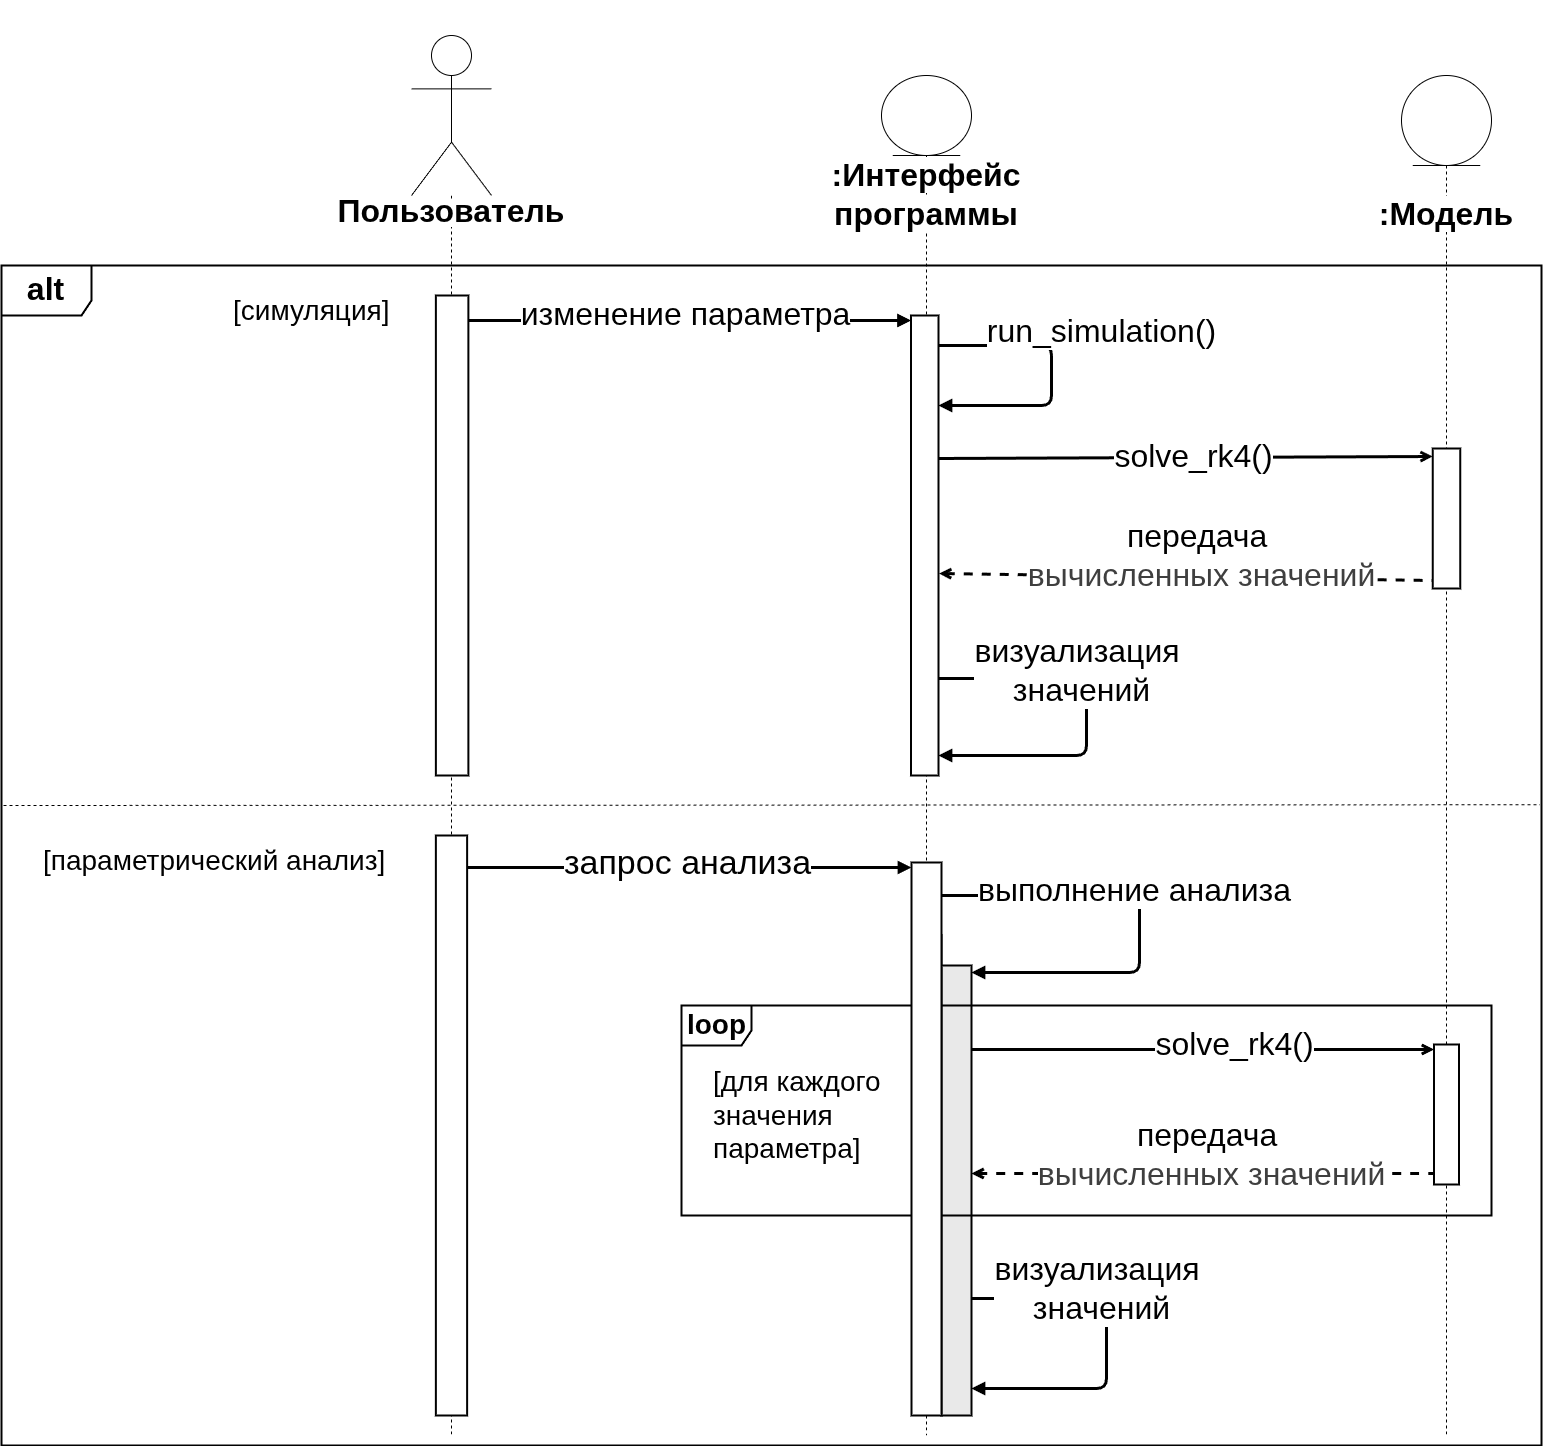

The diagram above was exported from draw.io. Its source (the exported page's mxGraphModel, read from the mxfile embedded in the PNG):
<mxGraphModel dx="3794" dy="2934" grid="1" gridSize="10" guides="0" tooltips="1" connect="1" arrows="0" fold="1" page="1" pageScale="1" pageWidth="1600" pageHeight="1200" math="0" shadow="0">
  <root>
    <mxCell id="0">
      <Object as="cells">
        <Object as="u">
          <Object style="html=1;verticalAlign=bottom;endArrow=block;startArrow=none;startFill=0;endFill=1;" />
        </Object>
      </Object>
    </mxCell>
    <mxCell id="1" parent="0" />
    <mxCell id="111" value="&lt;b&gt;&lt;font style=&quot;font-size: 32px;&quot;&gt;alt&lt;/font&gt;&lt;/b&gt;" style="shape=umlFrame;whiteSpace=wrap;html=1;pointerEvents=0;fillColor=default;swimlaneFillColor=default;fontSize=24;width=90;height=50;strokeWidth=2;" parent="1" vertex="1">
      <mxGeometry x="-1580" y="-860" width="1540" height="1180" as="geometry" />
    </mxCell>
    <mxCell id="3" value="&lt;div&gt;&lt;span style=&quot;background-color: light-dark(#ffffff, var(--ge-dark-color, #121212));&quot;&gt;&lt;font&gt;&lt;b&gt;&lt;br&gt;&lt;/b&gt;&lt;/font&gt;&lt;/span&gt;&lt;/div&gt;&lt;span style=&quot;background-color: light-dark(#ffffff, var(--ge-dark-color, #121212));&quot;&gt;&lt;font&gt;&lt;b&gt;:Интерфейс программы&lt;/b&gt;&lt;/font&gt;&lt;/span&gt;" style="shape=umlLifeline;participant=umlEntity;perimeter=lifelinePerimeter;whiteSpace=wrap;html=1;container=1;collapsible=0;recursiveResize=0;verticalAlign=top;spacingTop=36;outlineConnect=0;size=80;fontSize=32;" parent="1" vertex="1">
      <mxGeometry x="-700" y="-1050" width="90" height="1360" as="geometry" />
    </mxCell>
    <mxCell id="49" value="" style="html=1;points=[[0,0,0,0,5],[0,1,0,0,-5],[1,0,0,0,5],[1,1,0,0,-5]];perimeter=orthogonalPerimeter;outlineConnect=0;targetShapes=umlLifeline;portConstraint=eastwest;newEdgeStyle={&quot;curved&quot;:0,&quot;rounded&quot;:0};strokeWidth=2;" parent="3" vertex="1">
      <mxGeometry x="29.5" y="240" width="27.5" height="460" as="geometry" />
    </mxCell>
    <mxCell id="14" value="run_simulation()" style="html=1;verticalAlign=bottom;endArrow=block;strokeWidth=3;fontSize=32;" parent="3" edge="1" target="49" source="49">
      <mxGeometry x="-0.1631" y="50" width="80" relative="1" as="geometry">
        <mxPoint x="58" y="231.99999999999977" as="sourcePoint" />
        <mxPoint x="60" y="350" as="targetPoint" />
        <Array as="points">
          <mxPoint x="170" y="270" />
          <mxPoint x="170" y="330" />
        </Array>
        <mxPoint as="offset" />
      </mxGeometry>
    </mxCell>
    <mxCell id="83" value="визуализация&amp;nbsp;&lt;div&gt;значений&lt;/div&gt;" style="html=1;verticalAlign=bottom;endArrow=block;strokeWidth=3;fontSize=32;" parent="3" edge="1" target="49">
      <mxGeometry x="-0.0353" y="-5" width="80" relative="1" as="geometry">
        <mxPoint x="57.5" y="603" as="sourcePoint" />
        <mxPoint x="57" y="690" as="targetPoint" />
        <Array as="points">
          <mxPoint x="205" y="603" />
          <mxPoint x="205" y="680" />
        </Array>
        <mxPoint as="offset" />
      </mxGeometry>
    </mxCell>
    <mxCell id="118" value="" style="html=1;points=[[0,0,0,0,5],[0,1,0,0,-5],[1,0,0,0,5],[1,1,0,0,-5]];perimeter=orthogonalPerimeter;outlineConnect=0;targetShapes=umlLifeline;portConstraint=eastwest;newEdgeStyle={&quot;curved&quot;:0,&quot;rounded&quot;:0};fillColor=#F3F3F3;strokeWidth=2;" parent="3" vertex="1">
      <mxGeometry x="35" y="860" width="25" height="350" as="geometry" />
    </mxCell>
    <mxCell id="123" value="" style="html=1;points=[[0,0,0,0,5],[0,1,0,0,-5],[1,0,0,0,5],[1,1,0,0,-5]];perimeter=orthogonalPerimeter;outlineConnect=0;targetShapes=umlLifeline;portConstraint=eastwest;newEdgeStyle={&quot;curved&quot;:0,&quot;rounded&quot;:0};strokeWidth=2;strokeColor=default;fillColor=#E9E9E9;" vertex="1" parent="3">
      <mxGeometry x="60" y="890" width="30" height="450" as="geometry" />
    </mxCell>
    <mxCell id="121" value="визуализация&amp;nbsp;&lt;div&gt;значений&lt;/div&gt;" style="html=1;verticalAlign=bottom;endArrow=block;strokeWidth=3;fontSize=32;" parent="3" edge="1">
      <mxGeometry x="-0.0833" y="-5" width="80" relative="1" as="geometry">
        <mxPoint x="90" y="1223" as="sourcePoint" />
        <mxPoint x="90" y="1313" as="targetPoint" />
        <Array as="points">
          <mxPoint x="225" y="1223" />
          <mxPoint x="225" y="1313" />
        </Array>
        <mxPoint as="offset" />
      </mxGeometry>
    </mxCell>
    <mxCell id="41" value="&lt;div&gt;&lt;font style=&quot;font-size: 32px;&quot;&gt;&lt;b&gt;&lt;br&gt;&lt;/b&gt;&lt;/font&gt;&lt;/div&gt;&lt;div&gt;&lt;font style=&quot;font-size: 32px;&quot;&gt;&lt;b&gt;&lt;br&gt;&lt;/b&gt;&lt;/font&gt;&lt;/div&gt;&lt;div&gt;&lt;font style=&quot;font-size: 32px;&quot;&gt;&lt;b&gt;&lt;br&gt;&lt;/b&gt;&lt;/font&gt;&lt;/div&gt;&lt;div&gt;&lt;font style=&quot;font-size: 32px;&quot;&gt;&lt;b&gt;&lt;br&gt;&lt;/b&gt;&lt;/font&gt;&lt;/div&gt;&lt;div&gt;&lt;font style=&quot;font-size: 32px;&quot;&gt;&lt;b&gt;&lt;br&gt;&lt;/b&gt;&lt;/font&gt;&lt;/div&gt;&lt;span style=&quot;background-color: light-dark(#ffffff, var(--ge-dark-color, #121212));&quot;&gt;&lt;font style=&quot;font-size: 32px;&quot;&gt;&lt;b&gt;Пользователь&lt;/b&gt;&lt;/font&gt;&lt;/span&gt;" style="shape=umlLifeline;perimeter=lifelinePerimeter;whiteSpace=wrap;html=1;container=1;dropTarget=0;collapsible=0;recursiveResize=0;outlineConnect=0;portConstraint=eastwest;newEdgeStyle={&quot;curved&quot;:0,&quot;rounded&quot;:0};participant=umlActor;size=160;fontSize=24;" parent="1" vertex="1">
      <mxGeometry x="-1170" y="-1090" width="80" height="1400" as="geometry" />
    </mxCell>
    <mxCell id="42" value="" style="html=1;points=[[0,0,0,0,5],[0,1,0,0,-5],[1,0,0,0,5],[1,1,0,0,-5]];perimeter=orthogonalPerimeter;outlineConnect=0;targetShapes=umlLifeline;portConstraint=eastwest;newEdgeStyle={&quot;curved&quot;:0,&quot;rounded&quot;:0};strokeWidth=2;" parent="41" vertex="1">
      <mxGeometry x="24.38" y="260" width="32.5" height="480" as="geometry" />
    </mxCell>
    <mxCell id="86" value="" style="html=1;points=[[0,0,0,0,5],[0,1,0,0,-5],[1,0,0,0,5],[1,1,0,0,-5]];perimeter=orthogonalPerimeter;outlineConnect=0;targetShapes=umlLifeline;portConstraint=eastwest;newEdgeStyle={&quot;curved&quot;:0,&quot;rounded&quot;:0};strokeWidth=2;" parent="41" vertex="1">
      <mxGeometry x="24.37" y="800" width="31.25" height="580" as="geometry" />
    </mxCell>
    <mxCell id="12" value="изменение параметра" style="html=1;verticalAlign=bottom;endArrow=block;startArrow=none;startFill=0;endFill=1;entryX=0;entryY=0;entryDx=0;entryDy=5;entryPerimeter=0;fontSize=32;strokeWidth=3;" parent="1" edge="1">
      <mxGeometry x="-0.0244" y="-15" width="80" relative="1" as="geometry">
        <mxPoint x="-1113.1200000000001" y="-805" as="sourcePoint" />
        <mxPoint x="-670.5" y="-805" as="targetPoint" />
        <mxPoint as="offset" />
      </mxGeometry>
    </mxCell>
    <mxCell id="89" value="запрос анализа" style="html=1;verticalAlign=bottom;endArrow=block;startArrow=none;startFill=0;endFill=1;fontSize=34;strokeWidth=3;entryX=0;entryY=0;entryDx=0;entryDy=5;entryPerimeter=0;" parent="1" source="86" target="87" edge="1">
      <mxGeometry x="-0.0099" y="-18" width="80" relative="1" as="geometry">
        <mxPoint x="-1135" y="-245" as="sourcePoint" />
        <mxPoint x="-735" y="-245" as="targetPoint" />
        <mxPoint as="offset" />
      </mxGeometry>
    </mxCell>
    <mxCell id="112" value="[параметрический анализ]" style="text;html=1;align=left;verticalAlign=middle;resizable=0;points=[];autosize=1;strokeColor=none;fillColor=none;fontSize=28;" parent="1" vertex="1">
      <mxGeometry x="-1539.9906486970558" y="-290" width="370" height="50" as="geometry" />
    </mxCell>
    <mxCell id="113" value="[симуляция]" style="text;html=1;align=left;verticalAlign=middle;resizable=0;points=[];autosize=1;strokeColor=none;fillColor=none;labelBackgroundColor=default;fontSize=28;" parent="1" vertex="1">
      <mxGeometry x="-1349.99548360154" y="-840" width="180" height="50" as="geometry" />
    </mxCell>
    <mxCell id="117" value="" style="endArrow=none;dashed=1;html=1;entryX=0.999;entryY=0.457;entryDx=0;entryDy=0;entryPerimeter=0;" parent="1" target="111" edge="1">
      <mxGeometry width="50" height="50" relative="1" as="geometry">
        <mxPoint x="-1578" y="-320" as="sourcePoint" />
        <mxPoint x="-60" y="-320" as="targetPoint" />
      </mxGeometry>
    </mxCell>
    <mxCell id="114" value="" style="shape=umlFrame;whiteSpace=wrap;html=1;strokeWidth=2;width=70;height=40;" parent="1" vertex="1">
      <mxGeometry x="-900" y="-120" width="810" height="210" as="geometry" />
    </mxCell>
    <mxCell id="115" value="&lt;font style=&quot;font-size: 28px;&quot;&gt;loop&lt;/font&gt;" style="text;html=1;align=center;verticalAlign=middle;resizable=0;points=[];autosize=1;strokeColor=none;fillColor=none;fontSize=18;fontStyle=1" parent="114" vertex="1">
      <mxGeometry x="-5.3999999999999995" y="-5.76923076923077" width="80" height="50" as="geometry" />
    </mxCell>
    <mxCell id="116" value="&lt;font style=&quot;font-size: 28px;&quot;&gt;[для каждого&amp;nbsp;&lt;/font&gt;&lt;div&gt;&lt;font style=&quot;font-size: 28px;&quot;&gt;значения&amp;nbsp;&lt;/font&gt;&lt;/div&gt;&lt;div&gt;&lt;font style=&quot;font-size: 28px;&quot;&gt;параметра]&lt;/font&gt;&lt;/div&gt;" style="text;html=1;align=left;verticalAlign=middle;resizable=0;points=[];autosize=1;strokeColor=none;fillColor=none;labelBackgroundColor=default;fontSize=26;" parent="114" vertex="1">
      <mxGeometry x="30.3723" y="55.26621997300946" width="200" height="110" as="geometry" />
    </mxCell>
    <mxCell id="108" value="&lt;span style=&quot;color: rgb(0, 0, 0);&quot;&gt;&lt;font&gt;передача&amp;nbsp;&lt;/font&gt;&lt;/span&gt;&lt;div style=&quot;color: rgb(63, 63, 63); scrollbar-color: rgb(226, 226, 226) rgb(251, 251, 251);&quot;&gt;&lt;font&gt;вычисленных&amp;nbsp;&lt;span style=&quot;background-color: light-dark(#ffffff, var(--ge-dark-color, #121212));&quot;&gt;значений&lt;/span&gt;&lt;/font&gt;&lt;/div&gt;" style="html=1;verticalAlign=bottom;endArrow=none;startArrow=open;startFill=0;endFill=0;fontSize=32;strokeWidth=3;dashed=1;entryX=0;entryY=1;entryDx=0;entryDy=-5;entryPerimeter=0;" parent="1" edge="1">
      <mxGeometry x="0.0378" y="-22" width="80" relative="1" as="geometry">
        <mxPoint x="-610" y="48.000000000000455" as="sourcePoint" />
        <mxPoint x="-147.49999999999955" y="48.000000000000455" as="targetPoint" />
        <mxPoint as="offset" />
      </mxGeometry>
    </mxCell>
    <mxCell id="102" value="&lt;font&gt;solve_rk4()&lt;/font&gt;" style="html=1;verticalAlign=bottom;endArrow=open;entryX=0;entryY=0;entryDx=0;entryDy=5;entryPerimeter=0;strokeWidth=3;endFill=0;fontSize=32;" parent="1" edge="1">
      <mxGeometry x="0.1361" y="-16" width="80" relative="1" as="geometry">
        <mxPoint x="-610" y="-76" as="sourcePoint" />
        <mxPoint x="-147.5" y="-76" as="targetPoint" />
        <mxPoint as="offset" />
      </mxGeometry>
    </mxCell>
    <mxCell id="56" value="&lt;div&gt;&lt;b&gt;&lt;font style=&quot;font-size: 8px;&quot;&gt;&lt;br&gt;&lt;/font&gt;&lt;/b&gt;&lt;/div&gt;&lt;div&gt;&lt;b&gt;&lt;font style=&quot;font-size: 9px;&quot;&gt;&lt;br&gt;&lt;/font&gt;&lt;/b&gt;&lt;/div&gt;&lt;span style=&quot;background-color: light-dark(#ffffff, var(--ge-dark-color, #121212));&quot;&gt;&lt;font&gt;&lt;b&gt;:Модель&lt;/b&gt;&lt;/font&gt;&lt;/span&gt;" style="shape=umlLifeline;participant=umlEntity;perimeter=lifelinePerimeter;whiteSpace=wrap;html=1;container=1;collapsible=0;recursiveResize=0;verticalAlign=top;spacingTop=36;outlineConnect=0;size=90;fontSize=32;" parent="1" vertex="1">
      <mxGeometry x="-180" y="-1050" width="90" height="1360" as="geometry" />
    </mxCell>
    <mxCell id="106" value="" style="html=1;points=[[0,0,0,0,5],[0,1,0,0,-5],[1,0,0,0,5],[1,1,0,0,-5]];perimeter=orthogonalPerimeter;outlineConnect=0;targetShapes=umlLifeline;portConstraint=eastwest;newEdgeStyle={&quot;curved&quot;:0,&quot;rounded&quot;:0};strokeWidth=2;" parent="56" vertex="1">
      <mxGeometry x="32.5" y="969" width="25" height="140" as="geometry" />
    </mxCell>
    <mxCell id="73" value="solve_rk4()" style="html=1;verticalAlign=bottom;endArrow=open;startArrow=none;startFill=0;endFill=0;fontSize=32;strokeWidth=3;entryX=0;entryY=0;entryDx=0;entryDy=5;entryPerimeter=0;" parent="1" edge="1">
      <mxGeometry x="0.0248" y="-20" width="80" relative="1" as="geometry">
        <mxPoint x="-642.5" y="-667" as="sourcePoint" />
        <mxPoint x="-148.75" y="-669" as="targetPoint" />
        <mxPoint as="offset" />
      </mxGeometry>
    </mxCell>
    <mxCell id="84" value="&lt;span style=&quot;color: rgb(0, 0, 0);&quot;&gt;передача&amp;nbsp;&lt;/span&gt;&lt;div style=&quot;color: rgb(63, 63, 63); scrollbar-color: rgb(226, 226, 226) rgb(251, 251, 251);&quot;&gt;вычисленных&amp;nbsp;&lt;span style=&quot;background-color: light-dark(#ffffff, var(--ge-dark-color, #121212));&quot;&gt;значений&lt;/span&gt;&lt;/div&gt;" style="html=1;verticalAlign=bottom;endArrow=none;startArrow=open;startFill=0;endFill=0;fontSize=32;strokeWidth=3;dashed=1;entryX=0;entryY=1;entryDx=0;entryDy=-5;entryPerimeter=0;" parent="1" edge="1">
      <mxGeometry x="0.0689" y="-19" width="80" relative="1" as="geometry">
        <mxPoint x="-642.5" y="-552" as="sourcePoint" />
        <mxPoint x="-148.75" y="-545" as="targetPoint" />
        <mxPoint as="offset" />
      </mxGeometry>
    </mxCell>
    <mxCell id="71" value="" style="html=1;points=[[0,0,0,0,5],[0,1,0,0,-5],[1,0,0,0,5],[1,1,0,0,-5]];perimeter=orthogonalPerimeter;outlineConnect=0;targetShapes=umlLifeline;portConstraint=eastwest;newEdgeStyle={&quot;curved&quot;:0,&quot;rounded&quot;:0};strokeWidth=2;" parent="1" vertex="1">
      <mxGeometry x="-148.75" y="-677" width="27.5" height="140" as="geometry" />
    </mxCell>
    <mxCell id="87" value="" style="html=1;points=[[0,0,0,0,5],[0,1,0,0,-5],[1,0,0,0,5],[1,1,0,0,-5]];perimeter=orthogonalPerimeter;outlineConnect=0;targetShapes=umlLifeline;portConstraint=eastwest;newEdgeStyle={&quot;curved&quot;:0,&quot;rounded&quot;:0};strokeWidth=2;" parent="1" vertex="1">
      <mxGeometry x="-670" y="-263" width="30" height="553" as="geometry" />
    </mxCell>
    <mxCell id="125" value="выполнение анализа" style="html=1;verticalAlign=bottom;endArrow=block;strokeWidth=3;fontSize=32;" edge="1" parent="1">
      <mxGeometry x="-0.0353" y="-5" width="80" relative="1" as="geometry">
        <mxPoint x="-640" y="-230" as="sourcePoint" />
        <mxPoint x="-610" y="-153" as="targetPoint" />
        <Array as="points">
          <mxPoint x="-442" y="-230" />
          <mxPoint x="-442" y="-153" />
        </Array>
        <mxPoint as="offset" />
      </mxGeometry>
    </mxCell>
  </root>
</mxGraphModel>